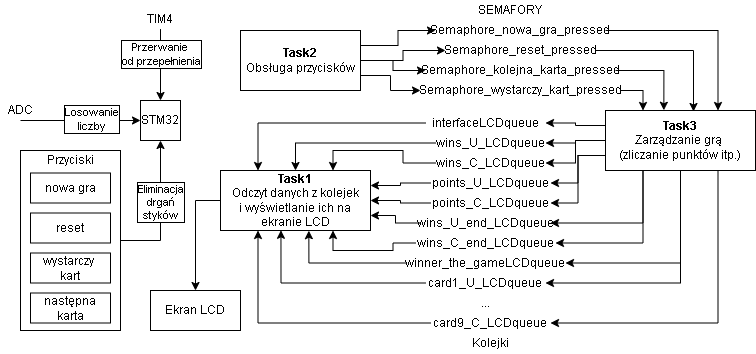

The diagram above was exported from draw.io. Its source (the exported page's mxGraphModel, read from the mxfile embedded in the PNG):
<mxGraphModel dx="1422" dy="738" grid="1" gridSize="10" guides="1" tooltips="1" connect="1" arrows="1" fold="1" page="1" pageScale="1" pageWidth="827" pageHeight="1169" math="0" shadow="0">
  <root>
    <mxCell id="tE4UwLarvuuJt-721sSz-0" />
    <mxCell id="tE4UwLarvuuJt-721sSz-1" parent="tE4UwLarvuuJt-721sSz-0" />
    <mxCell id="J3JdAi1cGJBE487KaE5a-20" style="edgeStyle=orthogonalEdgeStyle;rounded=0;orthogonalLoop=1;jettySize=auto;html=1;exitX=1;exitY=0.5;exitDx=0;exitDy=0;entryX=0.5;entryY=1;entryDx=0;entryDy=0;" parent="tE4UwLarvuuJt-721sSz-1" source="J3JdAi1cGJBE487KaE5a-18" target="J3JdAi1cGJBE487KaE5a-0" edge="1">
      <mxGeometry relative="1" as="geometry" />
    </mxCell>
    <mxCell id="J3JdAi1cGJBE487KaE5a-23" value="Eliminacja&lt;br&gt;drgań&lt;br&gt;styków" style="edgeLabel;html=1;align=center;verticalAlign=middle;resizable=0;points=[];labelBorderColor=#000000;" parent="J3JdAi1cGJBE487KaE5a-20" vertex="1" connectable="0">
      <mxGeometry x="0.1297" y="1" relative="1" as="geometry">
        <mxPoint as="offset" />
      </mxGeometry>
    </mxCell>
    <mxCell id="J3JdAi1cGJBE487KaE5a-18" value="" style="rounded=0;whiteSpace=wrap;html=1;fillColor=#ffffff;" parent="tE4UwLarvuuJt-721sSz-1" vertex="1">
      <mxGeometry x="40" y="210" width="100" height="180" as="geometry" />
    </mxCell>
    <mxCell id="J3JdAi1cGJBE487KaE5a-0" value="STM32" style="rounded=0;whiteSpace=wrap;html=1;" parent="tE4UwLarvuuJt-721sSz-1" vertex="1">
      <mxGeometry x="160" y="160" width="40" height="40" as="geometry" />
    </mxCell>
    <mxCell id="J3JdAi1cGJBE487KaE5a-2" value="ADC" style="text;html=1;strokeColor=none;fillColor=none;align=center;verticalAlign=middle;whiteSpace=wrap;rounded=0;" parent="tE4UwLarvuuJt-721sSz-1" vertex="1">
      <mxGeometry x="20" y="160" width="40" height="20" as="geometry" />
    </mxCell>
    <mxCell id="J3JdAi1cGJBE487KaE5a-4" value="" style="endArrow=classic;html=1;exitX=0.5;exitY=1;exitDx=0;exitDy=0;entryX=0;entryY=0.5;entryDx=0;entryDy=0;" parent="tE4UwLarvuuJt-721sSz-1" source="J3JdAi1cGJBE487KaE5a-2" target="J3JdAi1cGJBE487KaE5a-0" edge="1">
      <mxGeometry width="50" height="50" relative="1" as="geometry">
        <mxPoint x="260" y="190" as="sourcePoint" />
        <mxPoint x="310" y="140" as="targetPoint" />
      </mxGeometry>
    </mxCell>
    <mxCell id="J3JdAi1cGJBE487KaE5a-5" value="Losowanie&lt;br&gt;liczby" style="edgeLabel;html=1;align=center;verticalAlign=middle;resizable=0;points=[];labelBorderColor=#000000;" parent="J3JdAi1cGJBE487KaE5a-4" vertex="1" connectable="0">
      <mxGeometry x="0.166" y="2" relative="1" as="geometry">
        <mxPoint as="offset" />
      </mxGeometry>
    </mxCell>
    <mxCell id="J3JdAi1cGJBE487KaE5a-6" value="Ekran LCD" style="rounded=0;whiteSpace=wrap;html=1;" parent="tE4UwLarvuuJt-721sSz-1" vertex="1">
      <mxGeometry x="170" y="350" width="90" height="40" as="geometry" />
    </mxCell>
    <mxCell id="J3JdAi1cGJBE487KaE5a-7" value="nowa gra" style="rounded=0;whiteSpace=wrap;html=1;fillColor=#ffffff;" parent="tE4UwLarvuuJt-721sSz-1" vertex="1">
      <mxGeometry x="50" y="232.5" width="80" height="30" as="geometry" />
    </mxCell>
    <mxCell id="J3JdAi1cGJBE487KaE5a-9" value="reset" style="rounded=0;whiteSpace=wrap;html=1;fillColor=#ffffff;" parent="tE4UwLarvuuJt-721sSz-1" vertex="1">
      <mxGeometry x="50" y="272.5" width="80" height="30" as="geometry" />
    </mxCell>
    <mxCell id="J3JdAi1cGJBE487KaE5a-10" value="następna karta" style="rounded=0;whiteSpace=wrap;html=1;fillColor=#ffffff;" parent="tE4UwLarvuuJt-721sSz-1" vertex="1">
      <mxGeometry x="50" y="352.5" width="80" height="30" as="geometry" />
    </mxCell>
    <mxCell id="J3JdAi1cGJBE487KaE5a-11" value="wystarczy &lt;br&gt;kart" style="rounded=0;whiteSpace=wrap;html=1;fillColor=#ffffff;" parent="tE4UwLarvuuJt-721sSz-1" vertex="1">
      <mxGeometry x="50" y="312.5" width="80" height="30" as="geometry" />
    </mxCell>
    <mxCell id="J3JdAi1cGJBE487KaE5a-13" value="TIM4" style="text;html=1;strokeColor=none;fillColor=none;align=center;verticalAlign=middle;whiteSpace=wrap;rounded=0;" parent="tE4UwLarvuuJt-721sSz-1" vertex="1">
      <mxGeometry x="160" y="68.57" width="40" height="20" as="geometry" />
    </mxCell>
    <mxCell id="J3JdAi1cGJBE487KaE5a-15" value="" style="endArrow=classic;html=1;exitX=0.5;exitY=1;exitDx=0;exitDy=0;entryX=0.5;entryY=0;entryDx=0;entryDy=0;" parent="tE4UwLarvuuJt-721sSz-1" source="J3JdAi1cGJBE487KaE5a-13" target="J3JdAi1cGJBE487KaE5a-0" edge="1">
      <mxGeometry width="50" height="50" relative="1" as="geometry">
        <mxPoint x="260" y="230" as="sourcePoint" />
        <mxPoint x="310" y="180" as="targetPoint" />
      </mxGeometry>
    </mxCell>
    <mxCell id="J3JdAi1cGJBE487KaE5a-17" value="Przerwanie &lt;br&gt;od przepełnienia" style="edgeLabel;html=1;align=center;verticalAlign=middle;resizable=0;points=[];labelBorderColor=#000000;" parent="J3JdAi1cGJBE487KaE5a-15" vertex="1" connectable="0">
      <mxGeometry x="-0.3016" relative="1" as="geometry">
        <mxPoint as="offset" />
      </mxGeometry>
    </mxCell>
    <mxCell id="J3JdAi1cGJBE487KaE5a-19" value="Przyciski" style="text;html=1;strokeColor=none;fillColor=none;align=center;verticalAlign=middle;whiteSpace=wrap;rounded=0;" parent="tE4UwLarvuuJt-721sSz-1" vertex="1">
      <mxGeometry x="55" y="210" width="70" height="20" as="geometry" />
    </mxCell>
    <mxCell id="J3JdAi1cGJBE487KaE5a-71" style="edgeStyle=orthogonalEdgeStyle;rounded=0;orthogonalLoop=1;jettySize=auto;html=1;exitX=0;exitY=0.5;exitDx=0;exitDy=0;entryX=0.5;entryY=0;entryDx=0;entryDy=0;" parent="tE4UwLarvuuJt-721sSz-1" source="J3JdAi1cGJBE487KaE5a-21" target="J3JdAi1cGJBE487KaE5a-6" edge="1">
      <mxGeometry relative="1" as="geometry" />
    </mxCell>
    <mxCell id="J3JdAi1cGJBE487KaE5a-21" value="&lt;b&gt;Task1&lt;/b&gt;&lt;br&gt;Odczyt danych z kolejek&lt;br&gt;i wyświetlanie ich na ekranie LCD" style="rounded=0;whiteSpace=wrap;html=1;fillColor=#ffffff;" parent="tE4UwLarvuuJt-721sSz-1" vertex="1">
      <mxGeometry x="240" y="230" width="150" height="60" as="geometry" />
    </mxCell>
    <mxCell id="J3JdAi1cGJBE487KaE5a-44" style="edgeStyle=orthogonalEdgeStyle;rounded=0;orthogonalLoop=1;jettySize=auto;html=1;exitX=1;exitY=0.25;exitDx=0;exitDy=0;entryX=0;entryY=0.5;entryDx=0;entryDy=0;" parent="tE4UwLarvuuJt-721sSz-1" source="J3JdAi1cGJBE487KaE5a-22" target="J3JdAi1cGJBE487KaE5a-33" edge="1">
      <mxGeometry relative="1" as="geometry" />
    </mxCell>
    <mxCell id="J3JdAi1cGJBE487KaE5a-45" style="edgeStyle=orthogonalEdgeStyle;rounded=0;orthogonalLoop=1;jettySize=auto;html=1;exitX=1;exitY=0.5;exitDx=0;exitDy=0;entryX=0;entryY=0.5;entryDx=0;entryDy=0;" parent="tE4UwLarvuuJt-721sSz-1" source="J3JdAi1cGJBE487KaE5a-22" target="J3JdAi1cGJBE487KaE5a-34" edge="1">
      <mxGeometry relative="1" as="geometry" />
    </mxCell>
    <mxCell id="J3JdAi1cGJBE487KaE5a-46" style="edgeStyle=orthogonalEdgeStyle;rounded=0;orthogonalLoop=1;jettySize=auto;html=1;exitX=1;exitY=0.5;exitDx=0;exitDy=0;entryX=0;entryY=0.5;entryDx=0;entryDy=0;" parent="tE4UwLarvuuJt-721sSz-1" source="J3JdAi1cGJBE487KaE5a-22" target="J3JdAi1cGJBE487KaE5a-36" edge="1">
      <mxGeometry relative="1" as="geometry" />
    </mxCell>
    <mxCell id="J3JdAi1cGJBE487KaE5a-47" style="edgeStyle=orthogonalEdgeStyle;rounded=0;orthogonalLoop=1;jettySize=auto;html=1;exitX=1;exitY=0.75;exitDx=0;exitDy=0;entryX=0;entryY=0.5;entryDx=0;entryDy=0;" parent="tE4UwLarvuuJt-721sSz-1" source="J3JdAi1cGJBE487KaE5a-22" target="J3JdAi1cGJBE487KaE5a-35" edge="1">
      <mxGeometry relative="1" as="geometry" />
    </mxCell>
    <mxCell id="J3JdAi1cGJBE487KaE5a-22" value="&lt;b&gt;Task2&lt;/b&gt;&lt;br&gt;Obsługa przycisków" style="rounded=0;whiteSpace=wrap;html=1;fillColor=#ffffff;" parent="tE4UwLarvuuJt-721sSz-1" vertex="1">
      <mxGeometry x="260" y="90" width="120" height="60" as="geometry" />
    </mxCell>
    <mxCell id="J3JdAi1cGJBE487KaE5a-60" style="edgeStyle=orthogonalEdgeStyle;rounded=0;orthogonalLoop=1;jettySize=auto;html=1;exitX=0;exitY=0.25;exitDx=0;exitDy=0;entryX=1;entryY=0.5;entryDx=0;entryDy=0;" parent="tE4UwLarvuuJt-721sSz-1" source="J3JdAi1cGJBE487KaE5a-24" target="J3JdAi1cGJBE487KaE5a-49" edge="1">
      <mxGeometry relative="1" as="geometry" />
    </mxCell>
    <mxCell id="J3JdAi1cGJBE487KaE5a-62" style="edgeStyle=orthogonalEdgeStyle;rounded=0;orthogonalLoop=1;jettySize=auto;html=1;exitX=0;exitY=0.5;exitDx=0;exitDy=0;entryX=1;entryY=0.5;entryDx=0;entryDy=0;" parent="tE4UwLarvuuJt-721sSz-1" source="J3JdAi1cGJBE487KaE5a-24" target="J3JdAi1cGJBE487KaE5a-55" edge="1">
      <mxGeometry relative="1" as="geometry" />
    </mxCell>
    <mxCell id="J3JdAi1cGJBE487KaE5a-63" style="edgeStyle=orthogonalEdgeStyle;rounded=0;orthogonalLoop=1;jettySize=auto;html=1;exitX=0;exitY=0.5;exitDx=0;exitDy=0;entryX=1;entryY=0.5;entryDx=0;entryDy=0;" parent="tE4UwLarvuuJt-721sSz-1" source="J3JdAi1cGJBE487KaE5a-24" target="J3JdAi1cGJBE487KaE5a-57" edge="1">
      <mxGeometry relative="1" as="geometry" />
    </mxCell>
    <mxCell id="J3JdAi1cGJBE487KaE5a-64" style="edgeStyle=orthogonalEdgeStyle;rounded=0;orthogonalLoop=1;jettySize=auto;html=1;exitX=0;exitY=0.75;exitDx=0;exitDy=0;entryX=1;entryY=0.5;entryDx=0;entryDy=0;" parent="tE4UwLarvuuJt-721sSz-1" source="J3JdAi1cGJBE487KaE5a-24" target="J3JdAi1cGJBE487KaE5a-54" edge="1">
      <mxGeometry relative="1" as="geometry" />
    </mxCell>
    <mxCell id="J3JdAi1cGJBE487KaE5a-65" style="edgeStyle=orthogonalEdgeStyle;rounded=0;orthogonalLoop=1;jettySize=auto;html=1;exitX=0;exitY=0.75;exitDx=0;exitDy=0;entryX=1;entryY=0.5;entryDx=0;entryDy=0;" parent="tE4UwLarvuuJt-721sSz-1" source="J3JdAi1cGJBE487KaE5a-24" target="J3JdAi1cGJBE487KaE5a-56" edge="1">
      <mxGeometry relative="1" as="geometry" />
    </mxCell>
    <mxCell id="J3JdAi1cGJBE487KaE5a-66" style="edgeStyle=orthogonalEdgeStyle;rounded=0;orthogonalLoop=1;jettySize=auto;html=1;exitX=0.25;exitY=1;exitDx=0;exitDy=0;entryX=1;entryY=0.5;entryDx=0;entryDy=0;" parent="tE4UwLarvuuJt-721sSz-1" source="J3JdAi1cGJBE487KaE5a-24" target="J3JdAi1cGJBE487KaE5a-53" edge="1">
      <mxGeometry relative="1" as="geometry" />
    </mxCell>
    <mxCell id="J3JdAi1cGJBE487KaE5a-67" style="edgeStyle=orthogonalEdgeStyle;rounded=0;orthogonalLoop=1;jettySize=auto;html=1;exitX=0.5;exitY=1;exitDx=0;exitDy=0;entryX=1;entryY=0.5;entryDx=0;entryDy=0;" parent="tE4UwLarvuuJt-721sSz-1" source="J3JdAi1cGJBE487KaE5a-24" target="J3JdAi1cGJBE487KaE5a-51" edge="1">
      <mxGeometry relative="1" as="geometry" />
    </mxCell>
    <mxCell id="J3JdAi1cGJBE487KaE5a-68" style="edgeStyle=orthogonalEdgeStyle;rounded=0;orthogonalLoop=1;jettySize=auto;html=1;exitX=0.75;exitY=1;exitDx=0;exitDy=0;entryX=1;entryY=0.5;entryDx=0;entryDy=0;" parent="tE4UwLarvuuJt-721sSz-1" source="J3JdAi1cGJBE487KaE5a-24" target="J3JdAi1cGJBE487KaE5a-59" edge="1">
      <mxGeometry relative="1" as="geometry" />
    </mxCell>
    <mxCell id="J3JdAi1cGJBE487KaE5a-69" style="edgeStyle=orthogonalEdgeStyle;rounded=0;orthogonalLoop=1;jettySize=auto;html=1;exitX=0.5;exitY=1;exitDx=0;exitDy=0;entryX=1;entryY=0.5;entryDx=0;entryDy=0;" parent="tE4UwLarvuuJt-721sSz-1" source="J3JdAi1cGJBE487KaE5a-24" target="J3JdAi1cGJBE487KaE5a-50" edge="1">
      <mxGeometry relative="1" as="geometry" />
    </mxCell>
    <mxCell id="J3JdAi1cGJBE487KaE5a-70" style="edgeStyle=orthogonalEdgeStyle;rounded=0;orthogonalLoop=1;jettySize=auto;html=1;exitX=0.25;exitY=1;exitDx=0;exitDy=0;entryX=1;entryY=0.5;entryDx=0;entryDy=0;" parent="tE4UwLarvuuJt-721sSz-1" source="J3JdAi1cGJBE487KaE5a-24" target="J3JdAi1cGJBE487KaE5a-52" edge="1">
      <mxGeometry relative="1" as="geometry" />
    </mxCell>
    <mxCell id="J3JdAi1cGJBE487KaE5a-24" value="&lt;b&gt;Task3&lt;/b&gt;&lt;br&gt;Zarządzanie grą &lt;br&gt;(zliczanie punktów itp.)" style="rounded=0;whiteSpace=wrap;html=1;fillColor=#ffffff;" parent="tE4UwLarvuuJt-721sSz-1" vertex="1">
      <mxGeometry x="625" y="170" width="150" height="60" as="geometry" />
    </mxCell>
    <mxCell id="J3JdAi1cGJBE487KaE5a-43" style="edgeStyle=orthogonalEdgeStyle;rounded=0;orthogonalLoop=1;jettySize=auto;html=1;exitX=1;exitY=0.5;exitDx=0;exitDy=0;entryX=0.75;entryY=0;entryDx=0;entryDy=0;" parent="tE4UwLarvuuJt-721sSz-1" source="J3JdAi1cGJBE487KaE5a-33" target="J3JdAi1cGJBE487KaE5a-24" edge="1">
      <mxGeometry relative="1" as="geometry" />
    </mxCell>
    <mxCell id="J3JdAi1cGJBE487KaE5a-33" value="Semaphore_nowa_gra_pressed" style="text;html=1;strokeColor=none;fillColor=none;align=center;verticalAlign=middle;whiteSpace=wrap;rounded=0;" parent="tE4UwLarvuuJt-721sSz-1" vertex="1">
      <mxGeometry x="455" y="80" width="170" height="20" as="geometry" />
    </mxCell>
    <mxCell id="J3JdAi1cGJBE487KaE5a-42" style="edgeStyle=orthogonalEdgeStyle;rounded=0;orthogonalLoop=1;jettySize=auto;html=1;exitX=1;exitY=0.5;exitDx=0;exitDy=0;" parent="tE4UwLarvuuJt-721sSz-1" source="J3JdAi1cGJBE487KaE5a-34" edge="1">
      <mxGeometry relative="1" as="geometry">
        <mxPoint x="713" y="171" as="targetPoint" />
      </mxGeometry>
    </mxCell>
    <mxCell id="J3JdAi1cGJBE487KaE5a-34" value="Semaphore_reset_pressed" style="text;html=1;strokeColor=none;fillColor=none;align=center;verticalAlign=middle;whiteSpace=wrap;rounded=0;" parent="tE4UwLarvuuJt-721sSz-1" vertex="1">
      <mxGeometry x="465" y="100" width="150" height="20" as="geometry" />
    </mxCell>
    <mxCell id="J3JdAi1cGJBE487KaE5a-40" style="edgeStyle=orthogonalEdgeStyle;rounded=0;orthogonalLoop=1;jettySize=auto;html=1;exitX=1;exitY=0.5;exitDx=0;exitDy=0;entryX=0.25;entryY=0;entryDx=0;entryDy=0;" parent="tE4UwLarvuuJt-721sSz-1" source="J3JdAi1cGJBE487KaE5a-35" target="J3JdAi1cGJBE487KaE5a-24" edge="1">
      <mxGeometry relative="1" as="geometry" />
    </mxCell>
    <mxCell id="J3JdAi1cGJBE487KaE5a-35" value="Semaphore_wystarczy_kart_pressed" style="text;html=1;strokeColor=none;fillColor=none;align=center;verticalAlign=middle;whiteSpace=wrap;rounded=0;" parent="tE4UwLarvuuJt-721sSz-1" vertex="1">
      <mxGeometry x="440" y="140" width="200" height="20" as="geometry" />
    </mxCell>
    <mxCell id="J3JdAi1cGJBE487KaE5a-41" style="edgeStyle=orthogonalEdgeStyle;rounded=0;orthogonalLoop=1;jettySize=auto;html=1;exitX=1;exitY=0.5;exitDx=0;exitDy=0;entryX=0.389;entryY=-0.004;entryDx=0;entryDy=0;entryPerimeter=0;" parent="tE4UwLarvuuJt-721sSz-1" source="J3JdAi1cGJBE487KaE5a-36" target="J3JdAi1cGJBE487KaE5a-24" edge="1">
      <mxGeometry relative="1" as="geometry" />
    </mxCell>
    <mxCell id="J3JdAi1cGJBE487KaE5a-36" value="Semaphore_kolejna_karta_pressed" style="text;html=1;strokeColor=none;fillColor=none;align=center;verticalAlign=middle;whiteSpace=wrap;rounded=0;" parent="tE4UwLarvuuJt-721sSz-1" vertex="1">
      <mxGeometry x="445" y="120" width="190" height="20" as="geometry" />
    </mxCell>
    <mxCell id="J3JdAi1cGJBE487KaE5a-48" value="SEMAFORY" style="text;html=1;strokeColor=none;fillColor=none;align=center;verticalAlign=middle;whiteSpace=wrap;rounded=0;" parent="tE4UwLarvuuJt-721sSz-1" vertex="1">
      <mxGeometry x="490" y="60" width="80" height="20" as="geometry" />
    </mxCell>
    <mxCell id="J3JdAi1cGJBE487KaE5a-72" style="edgeStyle=orthogonalEdgeStyle;rounded=0;orthogonalLoop=1;jettySize=auto;html=1;exitX=0;exitY=0.5;exitDx=0;exitDy=0;entryX=0.25;entryY=0;entryDx=0;entryDy=0;" parent="tE4UwLarvuuJt-721sSz-1" source="J3JdAi1cGJBE487KaE5a-49" target="J3JdAi1cGJBE487KaE5a-21" edge="1">
      <mxGeometry relative="1" as="geometry" />
    </mxCell>
    <mxCell id="J3JdAi1cGJBE487KaE5a-49" value="interfaceLCDqueue" style="text;html=1;strokeColor=none;fillColor=none;align=center;verticalAlign=middle;whiteSpace=wrap;rounded=0;" parent="tE4UwLarvuuJt-721sSz-1" vertex="1">
      <mxGeometry x="445" y="172.5" width="120" height="20" as="geometry" />
    </mxCell>
    <mxCell id="J3JdAi1cGJBE487KaE5a-81" style="edgeStyle=orthogonalEdgeStyle;rounded=0;orthogonalLoop=1;jettySize=auto;html=1;exitX=0;exitY=0.5;exitDx=0;exitDy=0;entryX=0.403;entryY=0.997;entryDx=0;entryDy=0;entryPerimeter=0;" parent="tE4UwLarvuuJt-721sSz-1" source="J3JdAi1cGJBE487KaE5a-50" target="J3JdAi1cGJBE487KaE5a-21" edge="1">
      <mxGeometry relative="1" as="geometry" />
    </mxCell>
    <mxCell id="J3JdAi1cGJBE487KaE5a-50" value="card1_U_LCDqueue" style="text;html=1;strokeColor=none;fillColor=none;align=center;verticalAlign=middle;whiteSpace=wrap;rounded=0;" parent="tE4UwLarvuuJt-721sSz-1" vertex="1">
      <mxGeometry x="445" y="332.5" width="120" height="20" as="geometry" />
    </mxCell>
    <mxCell id="J3JdAi1cGJBE487KaE5a-80" style="edgeStyle=orthogonalEdgeStyle;rounded=0;orthogonalLoop=1;jettySize=auto;html=1;exitX=0;exitY=0.5;exitDx=0;exitDy=0;entryX=0.589;entryY=1.003;entryDx=0;entryDy=0;entryPerimeter=0;" parent="tE4UwLarvuuJt-721sSz-1" source="J3JdAi1cGJBE487KaE5a-51" target="J3JdAi1cGJBE487KaE5a-21" edge="1">
      <mxGeometry relative="1" as="geometry">
        <mxPoint x="328" y="291" as="targetPoint" />
      </mxGeometry>
    </mxCell>
    <mxCell id="J3JdAi1cGJBE487KaE5a-51" value="winner_the_gameLCDqueue" style="text;html=1;strokeColor=none;fillColor=none;align=center;verticalAlign=middle;whiteSpace=wrap;rounded=0;" parent="tE4UwLarvuuJt-721sSz-1" vertex="1">
      <mxGeometry x="425" y="312.5" width="160" height="20" as="geometry" />
    </mxCell>
    <mxCell id="J3JdAi1cGJBE487KaE5a-78" style="edgeStyle=orthogonalEdgeStyle;rounded=0;orthogonalLoop=1;jettySize=auto;html=1;exitX=0;exitY=0.5;exitDx=0;exitDy=0;entryX=0.75;entryY=1;entryDx=0;entryDy=0;" parent="tE4UwLarvuuJt-721sSz-1" source="J3JdAi1cGJBE487KaE5a-52" target="J3JdAi1cGJBE487KaE5a-21" edge="1">
      <mxGeometry relative="1" as="geometry" />
    </mxCell>
    <mxCell id="J3JdAi1cGJBE487KaE5a-52" value="wins_C_end_LCDqueue" style="text;html=1;strokeColor=none;fillColor=none;align=center;verticalAlign=middle;whiteSpace=wrap;rounded=0;" parent="tE4UwLarvuuJt-721sSz-1" vertex="1">
      <mxGeometry x="435" y="292.5" width="140" height="20" as="geometry" />
    </mxCell>
    <mxCell id="J3JdAi1cGJBE487KaE5a-77" style="edgeStyle=orthogonalEdgeStyle;rounded=0;orthogonalLoop=1;jettySize=auto;html=1;exitX=0;exitY=0.5;exitDx=0;exitDy=0;entryX=1;entryY=0.75;entryDx=0;entryDy=0;" parent="tE4UwLarvuuJt-721sSz-1" source="J3JdAi1cGJBE487KaE5a-53" target="J3JdAi1cGJBE487KaE5a-21" edge="1">
      <mxGeometry relative="1" as="geometry" />
    </mxCell>
    <mxCell id="J3JdAi1cGJBE487KaE5a-53" value="wins_U_end_LCDqueue" style="text;html=1;strokeColor=none;fillColor=none;align=center;verticalAlign=middle;whiteSpace=wrap;rounded=0;" parent="tE4UwLarvuuJt-721sSz-1" vertex="1">
      <mxGeometry x="440" y="272.5" width="130" height="20" as="geometry" />
    </mxCell>
    <mxCell id="J3JdAi1cGJBE487KaE5a-75" style="edgeStyle=orthogonalEdgeStyle;rounded=0;orthogonalLoop=1;jettySize=auto;html=1;exitX=0;exitY=0.5;exitDx=0;exitDy=0;entryX=1;entryY=0.25;entryDx=0;entryDy=0;" parent="tE4UwLarvuuJt-721sSz-1" source="J3JdAi1cGJBE487KaE5a-54" target="J3JdAi1cGJBE487KaE5a-21" edge="1">
      <mxGeometry relative="1" as="geometry" />
    </mxCell>
    <mxCell id="J3JdAi1cGJBE487KaE5a-54" value="points_U_LCDqueue" style="text;html=1;strokeColor=none;fillColor=none;align=center;verticalAlign=middle;whiteSpace=wrap;rounded=0;" parent="tE4UwLarvuuJt-721sSz-1" vertex="1">
      <mxGeometry x="450" y="232.5" width="120" height="20" as="geometry" />
    </mxCell>
    <mxCell id="J3JdAi1cGJBE487KaE5a-74" style="edgeStyle=orthogonalEdgeStyle;rounded=0;orthogonalLoop=1;jettySize=auto;html=1;exitX=0;exitY=0.5;exitDx=0;exitDy=0;entryX=0.75;entryY=0;entryDx=0;entryDy=0;" parent="tE4UwLarvuuJt-721sSz-1" source="J3JdAi1cGJBE487KaE5a-55" target="J3JdAi1cGJBE487KaE5a-21" edge="1">
      <mxGeometry relative="1" as="geometry" />
    </mxCell>
    <mxCell id="J3JdAi1cGJBE487KaE5a-55" value="wins_C_LCDqueue" style="text;html=1;strokeColor=none;fillColor=none;align=center;verticalAlign=middle;whiteSpace=wrap;rounded=0;" parent="tE4UwLarvuuJt-721sSz-1" vertex="1">
      <mxGeometry x="455" y="212.5" width="110" height="20" as="geometry" />
    </mxCell>
    <mxCell id="J3JdAi1cGJBE487KaE5a-76" style="edgeStyle=orthogonalEdgeStyle;rounded=0;orthogonalLoop=1;jettySize=auto;html=1;exitX=0;exitY=0.5;exitDx=0;exitDy=0;entryX=1;entryY=0.5;entryDx=0;entryDy=0;" parent="tE4UwLarvuuJt-721sSz-1" source="J3JdAi1cGJBE487KaE5a-56" target="J3JdAi1cGJBE487KaE5a-21" edge="1">
      <mxGeometry relative="1" as="geometry" />
    </mxCell>
    <mxCell id="J3JdAi1cGJBE487KaE5a-56" value="points_C_LCDqueue" style="text;html=1;strokeColor=none;fillColor=none;align=center;verticalAlign=middle;whiteSpace=wrap;rounded=0;" parent="tE4UwLarvuuJt-721sSz-1" vertex="1">
      <mxGeometry x="450" y="252.5" width="120" height="20" as="geometry" />
    </mxCell>
    <mxCell id="J3JdAi1cGJBE487KaE5a-73" style="edgeStyle=orthogonalEdgeStyle;rounded=0;orthogonalLoop=1;jettySize=auto;html=1;exitX=0;exitY=0.5;exitDx=0;exitDy=0;entryX=0.5;entryY=0;entryDx=0;entryDy=0;" parent="tE4UwLarvuuJt-721sSz-1" source="J3JdAi1cGJBE487KaE5a-57" target="J3JdAi1cGJBE487KaE5a-21" edge="1">
      <mxGeometry relative="1" as="geometry" />
    </mxCell>
    <mxCell id="J3JdAi1cGJBE487KaE5a-57" value="wins_U_LCDqueue" style="text;html=1;strokeColor=none;fillColor=none;align=center;verticalAlign=middle;whiteSpace=wrap;rounded=0;" parent="tE4UwLarvuuJt-721sSz-1" vertex="1">
      <mxGeometry x="455" y="192.5" width="110" height="20" as="geometry" />
    </mxCell>
    <mxCell id="J3JdAi1cGJBE487KaE5a-58" value="..." style="text;html=1;strokeColor=none;fillColor=none;align=center;verticalAlign=middle;whiteSpace=wrap;rounded=0;" parent="tE4UwLarvuuJt-721sSz-1" vertex="1">
      <mxGeometry x="485" y="352.5" width="40" height="20" as="geometry" />
    </mxCell>
    <mxCell id="J3JdAi1cGJBE487KaE5a-82" style="edgeStyle=orthogonalEdgeStyle;rounded=0;orthogonalLoop=1;jettySize=auto;html=1;exitX=0;exitY=0.5;exitDx=0;exitDy=0;entryX=0.25;entryY=1;entryDx=0;entryDy=0;" parent="tE4UwLarvuuJt-721sSz-1" source="J3JdAi1cGJBE487KaE5a-59" target="J3JdAi1cGJBE487KaE5a-21" edge="1">
      <mxGeometry relative="1" as="geometry" />
    </mxCell>
    <mxCell id="J3JdAi1cGJBE487KaE5a-59" value="card9_C_LCDqueue" style="text;html=1;strokeColor=none;fillColor=none;align=center;verticalAlign=middle;whiteSpace=wrap;rounded=0;" parent="tE4UwLarvuuJt-721sSz-1" vertex="1">
      <mxGeometry x="450" y="372.5" width="120" height="20" as="geometry" />
    </mxCell>
    <mxCell id="J3JdAi1cGJBE487KaE5a-83" value="Kolejki" style="text;html=1;strokeColor=none;fillColor=none;align=center;verticalAlign=middle;whiteSpace=wrap;rounded=0;" parent="tE4UwLarvuuJt-721sSz-1" vertex="1">
      <mxGeometry x="490" y="392.5" width="40" height="20" as="geometry" />
    </mxCell>
  </root>
</mxGraphModel>